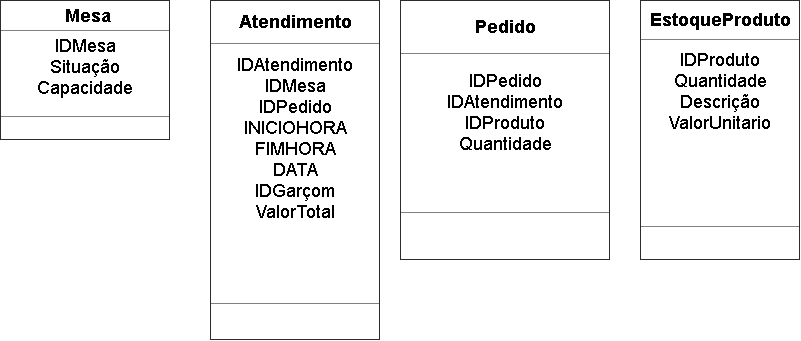

The diagram above was exported from draw.io. Its source (the exported page's mxGraphModel, read from the mxfile embedded in the PNG):
<mxGraphModel dx="1089" dy="482" grid="1" gridSize="10" guides="1" tooltips="1" connect="1" arrows="1" fold="1" page="1" pageScale="1" pageWidth="827" pageHeight="1169" math="0" shadow="0">
  <root>
    <mxCell id="0" />
    <mxCell id="1" parent="0" />
    <mxCell id="Ab3uHtSH6C0UMkX7qoZx-2" value="&lt;table border=&quot;1&quot; width=&quot;100%&quot; cellpadding=&quot;4&quot; style=&quot;width: 100% ; height: 100% ; border-collapse: collapse&quot;&gt;&lt;tbody&gt;&lt;tr&gt;&lt;th align=&quot;center&quot;&gt;&lt;font style=&quot;font-size: 18px&quot;&gt;&amp;nbsp;Mesa&lt;/font&gt;&lt;/th&gt;&lt;/tr&gt;&lt;tr&gt;&lt;td align=&quot;center&quot;&gt;&lt;font style=&quot;font-size: 18px&quot;&gt;IDMesa&lt;br&gt;Situação&lt;br&gt;Capacidade&lt;br&gt;&lt;/font&gt;&lt;br&gt;&lt;/td&gt;&lt;/tr&gt;&lt;tr&gt;&lt;td align=&quot;center&quot;&gt;&lt;br&gt;&lt;/td&gt;&lt;/tr&gt;&lt;/tbody&gt;&lt;/table&gt;" style="text;html=1;strokeColor=none;fillColor=none;overflow=fill;" vertex="1" parent="1">
      <mxGeometry x="20" y="390" width="170" height="140" as="geometry" />
    </mxCell>
    <mxCell id="Ab3uHtSH6C0UMkX7qoZx-7" value="&lt;table border=&quot;1&quot; width=&quot;100%&quot; cellpadding=&quot;4&quot; style=&quot;width: 100% ; height: 100% ; border-collapse: collapse&quot;&gt;&lt;tbody&gt;&lt;tr&gt;&lt;th align=&quot;center&quot;&gt;&lt;font style=&quot;font-size: 18px&quot;&gt;Pedido&lt;/font&gt;&lt;/th&gt;&lt;/tr&gt;&lt;tr&gt;&lt;td align=&quot;center&quot;&gt;&lt;font style=&quot;font-size: 18px&quot;&gt;IDPedido&lt;/font&gt;&lt;br&gt;&lt;font style=&quot;font-size: 18px&quot;&gt;IDAtendimento&lt;br&gt;IDProduto&lt;br&gt;Quantidade&lt;br&gt;&lt;br&gt;&lt;br&gt;&lt;/font&gt;&lt;/td&gt;&lt;/tr&gt;&lt;tr&gt;&lt;td align=&quot;center&quot;&gt;&lt;br&gt;&lt;/td&gt;&lt;/tr&gt;&lt;/tbody&gt;&lt;/table&gt;" style="text;html=1;strokeColor=none;fillColor=none;overflow=fill;" vertex="1" parent="1">
      <mxGeometry x="420" y="390" width="210" height="260" as="geometry" />
    </mxCell>
    <mxCell id="Ab3uHtSH6C0UMkX7qoZx-9" value="&lt;table border=&quot;1&quot; width=&quot;100%&quot; cellpadding=&quot;4&quot; style=&quot;width: 100% ; height: 100% ; border-collapse: collapse&quot;&gt;&lt;tbody&gt;&lt;tr&gt;&lt;th align=&quot;center&quot;&gt;&lt;span style=&quot;font-size: 18px&quot;&gt;EstoqueProduto&lt;/span&gt;&lt;/th&gt;&lt;/tr&gt;&lt;tr&gt;&lt;td align=&quot;center&quot;&gt;&lt;font style=&quot;font-size: 18px&quot;&gt;IDProduto&lt;br&gt;Quantidade&lt;br&gt;Descrição&lt;br&gt;ValorUnitario&lt;br&gt;&lt;br&gt;&lt;br&gt;&lt;br&gt;&lt;br&gt;&lt;/font&gt;&lt;/td&gt;&lt;/tr&gt;&lt;tr&gt;&lt;td align=&quot;center&quot;&gt;&lt;br&gt;&lt;/td&gt;&lt;/tr&gt;&lt;/tbody&gt;&lt;/table&gt;" style="text;html=1;strokeColor=none;fillColor=none;overflow=fill;" vertex="1" parent="1">
      <mxGeometry x="660" y="390" width="160" height="260" as="geometry" />
    </mxCell>
    <mxCell id="Ab3uHtSH6C0UMkX7qoZx-25" value="&lt;table border=&quot;1&quot; width=&quot;100%&quot; cellpadding=&quot;4&quot; style=&quot;width: 100% ; height: 100% ; border-collapse: collapse&quot;&gt;&lt;tbody&gt;&lt;tr&gt;&lt;th align=&quot;center&quot;&gt;&lt;font style=&quot;font-size: 18px&quot;&gt;Atendimento&lt;/font&gt;&lt;/th&gt;&lt;/tr&gt;&lt;tr&gt;&lt;td align=&quot;center&quot;&gt;&lt;font style=&quot;font-size: 18px&quot;&gt;IDAtendimento&lt;br&gt;&lt;/font&gt;&lt;font style=&quot;font-size: 18px&quot;&gt;IDMesa&lt;br&gt;&lt;/font&gt;&lt;font style=&quot;font-size: 18px&quot;&gt;IDPedido&lt;/font&gt;&lt;br&gt;&lt;font style=&quot;font-size: 18px&quot;&gt;INICIOHORA&lt;br&gt;FIMHORA&lt;br&gt;DATA&lt;br&gt;IDGarçom&lt;br&gt;ValorTotal&lt;br&gt;&lt;br&gt;&lt;br&gt;&lt;/font&gt;&lt;br&gt;&lt;br&gt;&lt;/td&gt;&lt;/tr&gt;&lt;tr&gt;&lt;td align=&quot;center&quot;&gt;&lt;br&gt;&lt;/td&gt;&lt;/tr&gt;&lt;/tbody&gt;&lt;/table&gt;" style="text;html=1;strokeColor=none;fillColor=none;overflow=fill;" vertex="1" parent="1">
      <mxGeometry x="230" y="390" width="170" height="340" as="geometry" />
    </mxCell>
  </root>
</mxGraphModel>